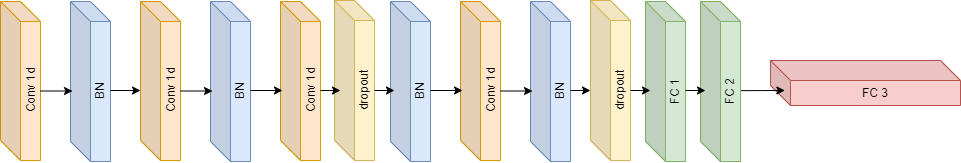

The diagram above was exported from draw.io. Its source (the exported page's mxGraphModel, read from the mxfile embedded in the PNG):
<mxGraphModel dx="1195" dy="622" grid="1" gridSize="10" guides="1" tooltips="1" connect="1" arrows="1" fold="1" page="1" pageScale="1" pageWidth="827" pageHeight="1169" math="0" shadow="0">
  <root>
    <mxCell id="0" />
    <mxCell id="1" parent="0" />
    <mxCell id="Ze2SIDq6nIfh6zD8341y-3" value="FC 1" style="shape=cube;whiteSpace=wrap;html=1;boundedLbl=1;backgroundOutline=1;darkOpacity=0.05;darkOpacity2=0.1;fillColor=#d5e8d4;strokeColor=#82b366;horizontal=0;" parent="1" vertex="1">
      <mxGeometry x="685" y="481" width="40" height="160" as="geometry" />
    </mxCell>
    <mxCell id="Ze2SIDq6nIfh6zD8341y-4" value="FC 3" style="shape=cube;whiteSpace=wrap;html=1;boundedLbl=1;backgroundOutline=1;darkOpacity=0.05;darkOpacity2=0.1;fillColor=#f8cecc;strokeColor=#b85450;" parent="1" vertex="1">
      <mxGeometry x="810" y="540" width="190" height="45" as="geometry" />
    </mxCell>
    <mxCell id="Ze2SIDq6nIfh6zD8341y-21" value="BN" style="shape=cube;whiteSpace=wrap;html=1;boundedLbl=1;backgroundOutline=1;darkOpacity=0.05;darkOpacity2=0.1;fillColor=#dae8fc;strokeColor=#6c8ebf;horizontal=0;" parent="1" vertex="1">
      <mxGeometry x="110" y="481" width="40" height="160" as="geometry" />
    </mxCell>
    <mxCell id="GFqZH3zzZFvsiIjtBzlG-2" value="dropout" style="shape=cube;whiteSpace=wrap;html=1;boundedLbl=1;backgroundOutline=1;darkOpacity=0.05;darkOpacity2=0.1;fillColor=#fff2cc;strokeColor=#d6b656;verticalAlign=middle;horizontal=0;" parent="1" vertex="1">
      <mxGeometry x="374" y="480" width="40" height="160" as="geometry" />
    </mxCell>
    <mxCell id="j-Nv6eLPL86NMjapsdHD-1" value="Conv 1d" style="shape=cube;whiteSpace=wrap;html=1;boundedLbl=1;backgroundOutline=1;darkOpacity=0.05;darkOpacity2=0.1;fillColor=#ffe6cc;strokeColor=#d79b00;horizontal=0;" vertex="1" parent="1">
      <mxGeometry x="40" y="481" width="40" height="159" as="geometry" />
    </mxCell>
    <mxCell id="j-Nv6eLPL86NMjapsdHD-19" style="edgeStyle=orthogonalEdgeStyle;rounded=0;orthogonalLoop=1;jettySize=auto;html=1;exitX=0;exitY=0;exitDx=40;exitDy=89.5;exitPerimeter=0;entryX=0.05;entryY=0.563;entryDx=0;entryDy=0;entryPerimeter=0;" edge="1" parent="1" source="j-Nv6eLPL86NMjapsdHD-1" target="Ze2SIDq6nIfh6zD8341y-21">
      <mxGeometry relative="1" as="geometry">
        <Array as="points" />
      </mxGeometry>
    </mxCell>
    <mxCell id="j-Nv6eLPL86NMjapsdHD-20" value="BN" style="shape=cube;whiteSpace=wrap;html=1;boundedLbl=1;backgroundOutline=1;darkOpacity=0.05;darkOpacity2=0.1;fillColor=#dae8fc;strokeColor=#6c8ebf;horizontal=0;" vertex="1" parent="1">
      <mxGeometry x="250" y="481" width="40" height="160" as="geometry" />
    </mxCell>
    <mxCell id="j-Nv6eLPL86NMjapsdHD-21" value="Conv 1d" style="shape=cube;whiteSpace=wrap;html=1;boundedLbl=1;backgroundOutline=1;darkOpacity=0.05;darkOpacity2=0.1;fillColor=#ffe6cc;strokeColor=#d79b00;horizontal=0;" vertex="1" parent="1">
      <mxGeometry x="180" y="481" width="40" height="159" as="geometry" />
    </mxCell>
    <mxCell id="j-Nv6eLPL86NMjapsdHD-22" style="edgeStyle=orthogonalEdgeStyle;rounded=0;orthogonalLoop=1;jettySize=auto;html=1;exitX=0;exitY=0;exitDx=40;exitDy=89.5;exitPerimeter=0;entryX=0.05;entryY=0.563;entryDx=0;entryDy=0;entryPerimeter=0;" edge="1" parent="1" source="j-Nv6eLPL86NMjapsdHD-21" target="j-Nv6eLPL86NMjapsdHD-20">
      <mxGeometry relative="1" as="geometry">
        <Array as="points" />
      </mxGeometry>
    </mxCell>
    <mxCell id="j-Nv6eLPL86NMjapsdHD-23" value="BN" style="shape=cube;whiteSpace=wrap;html=1;boundedLbl=1;backgroundOutline=1;darkOpacity=0.05;darkOpacity2=0.1;fillColor=#dae8fc;strokeColor=#6c8ebf;horizontal=0;" vertex="1" parent="1">
      <mxGeometry x="430" y="481" width="40" height="160" as="geometry" />
    </mxCell>
    <mxCell id="j-Nv6eLPL86NMjapsdHD-24" value="Conv 1d" style="shape=cube;whiteSpace=wrap;html=1;boundedLbl=1;backgroundOutline=1;darkOpacity=0.05;darkOpacity2=0.1;fillColor=#ffe6cc;strokeColor=#d79b00;horizontal=0;" vertex="1" parent="1">
      <mxGeometry x="320" y="481" width="40" height="159" as="geometry" />
    </mxCell>
    <mxCell id="j-Nv6eLPL86NMjapsdHD-26" value="BN" style="shape=cube;whiteSpace=wrap;html=1;boundedLbl=1;backgroundOutline=1;darkOpacity=0.05;darkOpacity2=0.1;fillColor=#dae8fc;strokeColor=#6c8ebf;horizontal=0;" vertex="1" parent="1">
      <mxGeometry x="570" y="481" width="40" height="160" as="geometry" />
    </mxCell>
    <mxCell id="j-Nv6eLPL86NMjapsdHD-27" value="Conv 1d" style="shape=cube;whiteSpace=wrap;html=1;boundedLbl=1;backgroundOutline=1;darkOpacity=0.05;darkOpacity2=0.1;fillColor=#ffe6cc;strokeColor=#d79b00;horizontal=0;" vertex="1" parent="1">
      <mxGeometry x="500" y="481" width="40" height="159" as="geometry" />
    </mxCell>
    <mxCell id="j-Nv6eLPL86NMjapsdHD-28" style="edgeStyle=orthogonalEdgeStyle;rounded=0;orthogonalLoop=1;jettySize=auto;html=1;exitX=0;exitY=0;exitDx=40;exitDy=89.5;exitPerimeter=0;entryX=0.05;entryY=0.563;entryDx=0;entryDy=0;entryPerimeter=0;" edge="1" parent="1" source="j-Nv6eLPL86NMjapsdHD-27" target="j-Nv6eLPL86NMjapsdHD-26">
      <mxGeometry relative="1" as="geometry">
        <Array as="points" />
      </mxGeometry>
    </mxCell>
    <mxCell id="j-Nv6eLPL86NMjapsdHD-29" value="" style="endArrow=classic;html=1;rounded=0;" edge="1" parent="1">
      <mxGeometry width="50" height="50" relative="1" as="geometry">
        <mxPoint x="150" y="570" as="sourcePoint" />
        <mxPoint x="180" y="570" as="targetPoint" />
      </mxGeometry>
    </mxCell>
    <mxCell id="j-Nv6eLPL86NMjapsdHD-35" style="edgeStyle=orthogonalEdgeStyle;rounded=0;orthogonalLoop=1;jettySize=auto;html=1;exitX=0;exitY=0;exitDx=40;exitDy=89.5;exitPerimeter=0;entryX=0.05;entryY=0.563;entryDx=0;entryDy=0;entryPerimeter=0;" edge="1" parent="1">
      <mxGeometry relative="1" as="geometry">
        <Array as="points" />
        <mxPoint x="290" y="570" as="sourcePoint" />
        <mxPoint x="322" y="570" as="targetPoint" />
      </mxGeometry>
    </mxCell>
    <mxCell id="j-Nv6eLPL86NMjapsdHD-36" style="edgeStyle=orthogonalEdgeStyle;rounded=0;orthogonalLoop=1;jettySize=auto;html=1;exitX=0;exitY=0;exitDx=40;exitDy=89.5;exitPerimeter=0;entryX=0.05;entryY=0.563;entryDx=0;entryDy=0;entryPerimeter=0;" edge="1" parent="1">
      <mxGeometry relative="1" as="geometry">
        <Array as="points" />
        <mxPoint x="470" y="570" as="sourcePoint" />
        <mxPoint x="502" y="570" as="targetPoint" />
      </mxGeometry>
    </mxCell>
    <mxCell id="j-Nv6eLPL86NMjapsdHD-38" value="FC 2" style="shape=cube;whiteSpace=wrap;html=1;boundedLbl=1;backgroundOutline=1;darkOpacity=0.05;darkOpacity2=0.1;fillColor=#d5e8d4;strokeColor=#82b366;horizontal=0;" vertex="1" parent="1">
      <mxGeometry x="740" y="481" width="40" height="160" as="geometry" />
    </mxCell>
    <mxCell id="j-Nv6eLPL86NMjapsdHD-40" value="dropout" style="shape=cube;whiteSpace=wrap;html=1;boundedLbl=1;backgroundOutline=1;darkOpacity=0.05;darkOpacity2=0.1;fillColor=#fff2cc;strokeColor=#d6b656;verticalAlign=middle;horizontal=0;" vertex="1" parent="1">
      <mxGeometry x="630" y="480" width="40" height="160" as="geometry" />
    </mxCell>
    <mxCell id="j-Nv6eLPL86NMjapsdHD-41" style="edgeStyle=orthogonalEdgeStyle;rounded=0;orthogonalLoop=1;jettySize=auto;html=1;exitX=0;exitY=0;exitDx=40;exitDy=89.5;exitPerimeter=0;" edge="1" parent="1">
      <mxGeometry relative="1" as="geometry">
        <Array as="points" />
        <mxPoint x="610" y="570" as="sourcePoint" />
        <mxPoint x="630" y="570" as="targetPoint" />
      </mxGeometry>
    </mxCell>
    <mxCell id="j-Nv6eLPL86NMjapsdHD-42" style="edgeStyle=orthogonalEdgeStyle;rounded=0;orthogonalLoop=1;jettySize=auto;html=1;exitX=0;exitY=0;exitDx=40;exitDy=89.5;exitPerimeter=0;" edge="1" parent="1">
      <mxGeometry relative="1" as="geometry">
        <Array as="points" />
        <mxPoint x="360" y="570" as="sourcePoint" />
        <mxPoint x="380" y="570" as="targetPoint" />
      </mxGeometry>
    </mxCell>
    <mxCell id="j-Nv6eLPL86NMjapsdHD-43" style="edgeStyle=orthogonalEdgeStyle;rounded=0;orthogonalLoop=1;jettySize=auto;html=1;exitX=0;exitY=0;exitDx=40;exitDy=89.5;exitPerimeter=0;" edge="1" parent="1">
      <mxGeometry relative="1" as="geometry">
        <Array as="points" />
        <mxPoint x="414" y="570" as="sourcePoint" />
        <mxPoint x="434" y="570" as="targetPoint" />
      </mxGeometry>
    </mxCell>
    <mxCell id="j-Nv6eLPL86NMjapsdHD-44" style="edgeStyle=orthogonalEdgeStyle;rounded=0;orthogonalLoop=1;jettySize=auto;html=1;exitX=0;exitY=0;exitDx=40;exitDy=89.5;exitPerimeter=0;" edge="1" parent="1">
      <mxGeometry relative="1" as="geometry">
        <Array as="points" />
        <mxPoint x="670" y="570" as="sourcePoint" />
        <mxPoint x="690" y="570" as="targetPoint" />
      </mxGeometry>
    </mxCell>
    <mxCell id="j-Nv6eLPL86NMjapsdHD-45" style="edgeStyle=orthogonalEdgeStyle;rounded=0;orthogonalLoop=1;jettySize=auto;html=1;exitX=0;exitY=0;exitDx=40;exitDy=89.5;exitPerimeter=0;" edge="1" parent="1">
      <mxGeometry relative="1" as="geometry">
        <Array as="points" />
        <mxPoint x="725" y="570" as="sourcePoint" />
        <mxPoint x="745" y="570" as="targetPoint" />
      </mxGeometry>
    </mxCell>
    <mxCell id="j-Nv6eLPL86NMjapsdHD-46" style="edgeStyle=orthogonalEdgeStyle;rounded=0;orthogonalLoop=1;jettySize=auto;html=1;exitX=1.018;exitY=0.557;exitDx=0;exitDy=0;exitPerimeter=0;entryX=0.023;entryY=0.666;entryDx=0;entryDy=0;entryPerimeter=0;" edge="1" parent="1" source="j-Nv6eLPL86NMjapsdHD-38">
      <mxGeometry relative="1" as="geometry">
        <Array as="points" />
        <mxPoint x="790" y="570" as="sourcePoint" />
        <mxPoint x="824.37" y="569.9699999999999" as="targetPoint" />
      </mxGeometry>
    </mxCell>
  </root>
</mxGraphModel>